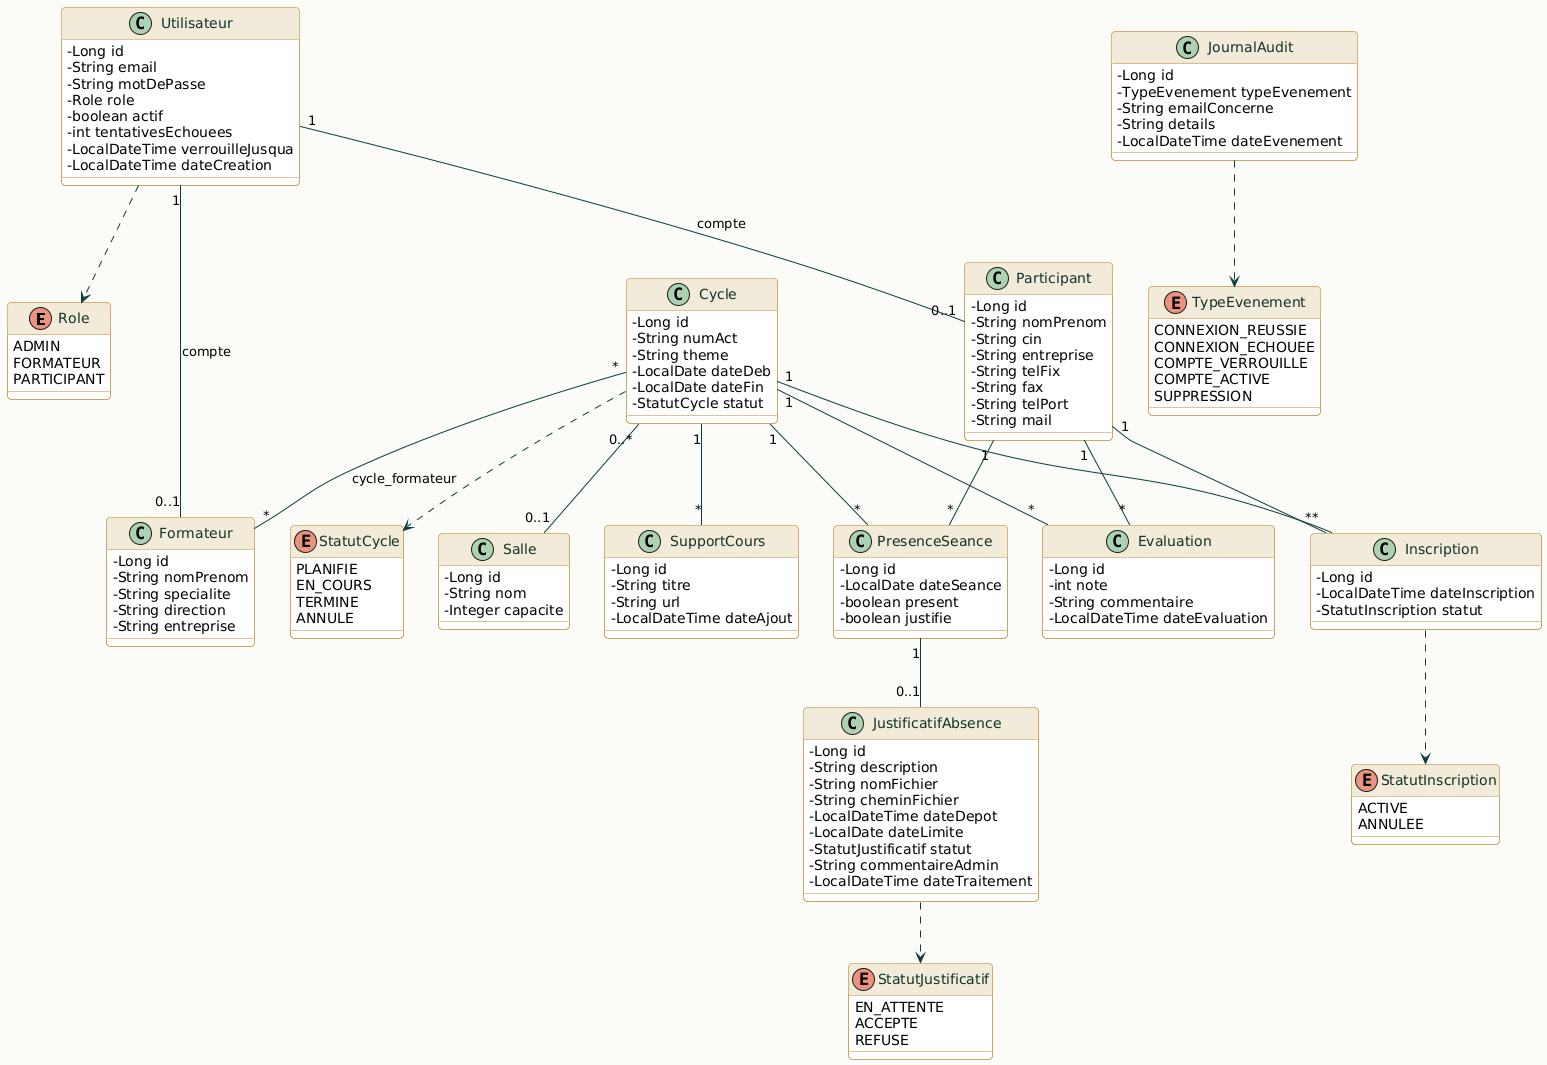

The diagram above was rendered by PlantUML. Its source (embedded in the PNG):
@startuml
skinparam backgroundColor #FAFAF7
skinparam classAttributeIconSize 0
skinparam roundCorner 8
skinparam shadowing false

' Configuration des classes
skinparam class {
    BackgroundColor #FFFFFF
    BorderColor #B8862F
    ArrowColor #0E3D3E
    FontColor #12312A
    HeaderBackgroundColor #F2EBD9
}

' Style spécifique pour l'en-tête de classe (Titre)
skinparam classHeader {
    FontColor #12312A
}

' Configuration des enums (Beige identique)
skinparam enum {
    BackgroundColor #FBF6EC
    BorderColor #B8862F
    FontColor #12312A
    HeaderBackgroundColor #F2EBD9
}

' Style spécifique pour l'en-tête d'enum (Titre)
skinparam enumHeader {
    FontColor #12312A
}

enum Role {
    ADMIN
    FORMATEUR
    PARTICIPANT
}

enum StatutCycle {
    PLANIFIE
    EN_COURS
    TERMINE
    ANNULE
}

enum StatutInscription {
    ACTIVE
    ANNULEE
}

enum StatutJustificatif {
    EN_ATTENTE
    ACCEPTE
    REFUSE
}

enum TypeEvenement {
    CONNEXION_REUSSIE
    CONNEXION_ECHOUEE
    COMPTE_VERROUILLE
    COMPTE_ACTIVE
    SUPPRESSION
}

class Utilisateur {
    -Long id
    -String email
    -String motDePasse
    -Role role
    -boolean actif
    -int tentativesEchouees
    -LocalDateTime verrouilleJusqua
    -LocalDateTime dateCreation
}

class Formateur {
    -Long id
    -String nomPrenom
    -String specialite
    -String direction
    -String entreprise
}

class Participant {
    -Long id
    -String nomPrenom
    -String cin
    -String entreprise
    -String telFix
    -String fax
    -String telPort
    -String mail
}

class Salle {
    -Long id
    -String nom
    -Integer capacite
}

class Cycle {
    -Long id
    -String numAct
    -String theme
    -LocalDate dateDeb
    -LocalDate dateFin
    -StatutCycle statut
}

class Inscription {
    -Long id
    -LocalDateTime dateInscription
    -StatutInscription statut
}

class PresenceSeance {
    -Long id
    -LocalDate dateSeance
    -boolean present
    -boolean justifie
}

class JustificatifAbsence {
    -Long id
    -String description
    -String nomFichier
    -String cheminFichier
    -LocalDateTime dateDepot
    -LocalDate dateLimite
    -StatutJustificatif statut
    -String commentaireAdmin
    -LocalDateTime dateTraitement
}

class SupportCours {
    -Long id
    -String titre
    -String url
    -LocalDateTime dateAjout
}

class Evaluation {
    -Long id
    -int note
    -String commentaire
    -LocalDateTime dateEvaluation
}

class JournalAudit {
    -Long id
    -TypeEvenement typeEvenement
    -String emailConcerne
    -String details
    -LocalDateTime dateEvenement
}

Utilisateur "1" -- "0..1" Formateur : compte
Utilisateur "1" -- "0..1" Participant : compte
Utilisateur ..> Role

Cycle "0..*" -- "0..1" Salle
Cycle "*" -- "*" Formateur : cycle_formateur
Cycle ..> StatutCycle

Participant "1" -- "*" Inscription
Cycle "1" -- "*" Inscription
Inscription ..> StatutInscription

Participant "1" -- "*" PresenceSeance
Cycle "1" -- "*" PresenceSeance

PresenceSeance "1" -- "0..1" JustificatifAbsence
JustificatifAbsence ..> StatutJustificatif

Cycle "1" -- "*" SupportCours

Participant "1" -- "*" Evaluation
Cycle "1" -- "*" Evaluation

JournalAudit ..> TypeEvenement
@enduml